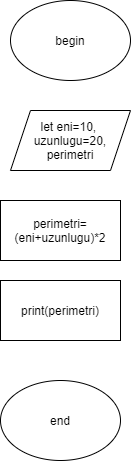

The diagram above was exported from draw.io. Its source (the exported page's mxGraphModel, read from the mxfile embedded in the PNG):
<mxGraphModel dx="1422" dy="705" grid="1" gridSize="10" guides="1" tooltips="1" connect="1" arrows="1" fold="1" page="1" pageScale="1" pageWidth="827" pageHeight="1169" math="0" shadow="0">
  <root>
    <mxCell id="WIyWlLk6GJQsqaUBKTNV-0" />
    <mxCell id="WIyWlLk6GJQsqaUBKTNV-1" parent="WIyWlLk6GJQsqaUBKTNV-0" />
    <mxCell id="amNRSuF5cW13qCZeUW4l-0" value="begin" style="ellipse;whiteSpace=wrap;html=1;" vertex="1" parent="WIyWlLk6GJQsqaUBKTNV-1">
      <mxGeometry x="390" y="50" width="120" height="80" as="geometry" />
    </mxCell>
    <mxCell id="amNRSuF5cW13qCZeUW4l-1" value="let eni=10, &lt;br&gt;uzunlugu=20,&lt;br&gt;perimetri" style="shape=parallelogram;perimeter=parallelogramPerimeter;whiteSpace=wrap;html=1;fixedSize=1;" vertex="1" parent="WIyWlLk6GJQsqaUBKTNV-1">
      <mxGeometry x="390" y="160" width="120" height="60" as="geometry" />
    </mxCell>
    <mxCell id="amNRSuF5cW13qCZeUW4l-2" value="perimetri=(eni+uzunlugu)*2" style="rounded=0;whiteSpace=wrap;html=1;" vertex="1" parent="WIyWlLk6GJQsqaUBKTNV-1">
      <mxGeometry x="380" y="250" width="120" height="60" as="geometry" />
    </mxCell>
    <mxCell id="amNRSuF5cW13qCZeUW4l-3" value="print(perimetri)" style="rounded=0;whiteSpace=wrap;html=1;" vertex="1" parent="WIyWlLk6GJQsqaUBKTNV-1">
      <mxGeometry x="380" y="330" width="120" height="60" as="geometry" />
    </mxCell>
    <mxCell id="amNRSuF5cW13qCZeUW4l-5" value="end" style="ellipse;whiteSpace=wrap;html=1;" vertex="1" parent="WIyWlLk6GJQsqaUBKTNV-1">
      <mxGeometry x="380" y="430" width="120" height="80" as="geometry" />
    </mxCell>
  </root>
</mxGraphModel>